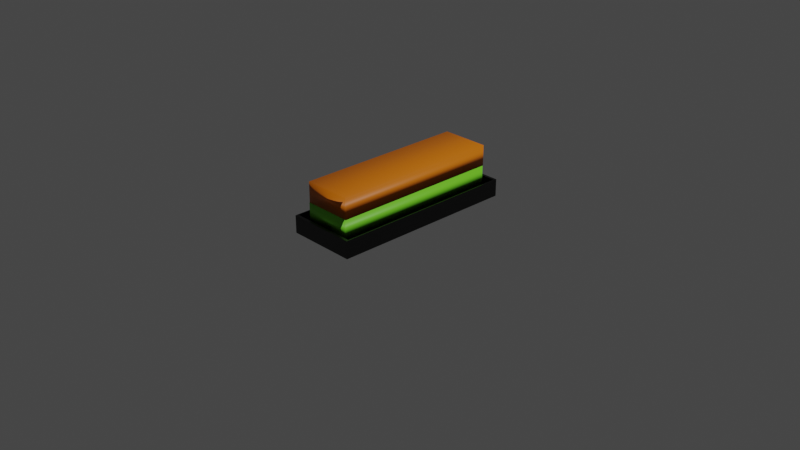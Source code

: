 # Source: BROWNIES.blend  (saved by Blender 2.92.15; exported with 4.5.12 LTS)
import bpy
from mathutils import Matrix  # noqa: F401  (used for matrix-valued properties, if any)

bpy.ops.wm.read_factory_settings(use_empty=True)
scene = bpy.context.scene
scene.name = 'Scene'

# ---- collections
col_collection = bpy.data.collections.new('Collection'); scene.collection.children.link(col_collection)

# ---- materials (node trees are filled in below, after node groups)
mat_material = bpy.data.materials.new('Material')
mat_material.alpha_threshold = 0.0
mat_material.use_transparent_shadow = False
mat_material.line_color = (0.0, 0.0, 0.0, 1.0)
mat_material_003 = bpy.data.materials.new('Material.003')
mat_material_003.use_transparent_shadow = False
mat_material_002 = bpy.data.materials.new('Material.002')
mat_material_002.use_transparent_shadow = False

# ---- material node trees
mat_material.use_nodes = True; mat_material.node_tree.nodes.clear()
_N = mat_material.node_tree.nodes; _L = mat_material.node_tree.links
n0 = _N.new('ShaderNodeOutputMaterial'); n0.name = 'Material Output'; n0.location = (300, 300)
n1 = _N.new('ShaderNodeBsdfPrincipled'); n1.name = 'Principled BSDF'; n1.location = (10, 300)
n1.distribution = 'GGX'
n1.subsurface_method = 'BURLEY'
n1.inputs[0].default_value = (0.0, 0.0, 0.0, 1.0)
n1.inputs[2].default_value = 0.4
n1.inputs[3].default_value = 1.45
n1.inputs[27].default_value = (0.0, 0.0, 0.0, 1.0)
n1.inputs[28].default_value = 1.0
_L.new(n1.outputs[0], n0.inputs[0])
n0.is_active_output = True
mat_material_003.use_nodes = True; mat_material_003.node_tree.nodes.clear()
_N = mat_material_003.node_tree.nodes; _L = mat_material_003.node_tree.links
n0 = _N.new('ShaderNodeBsdfPrincipled'); n0.name = 'Principled BSDF'; n0.location = (10, 300)
n0.distribution = 'GGX'
n0.subsurface_method = 'BURLEY'
n0.inputs[0].default_value = (0.207, 0.8, 0.02571, 1.0)
n0.inputs[3].default_value = 1.45
n0.inputs[27].default_value = (0.0, 0.0, 0.0, 1.0)
n0.inputs[28].default_value = 1.0
n1 = _N.new('ShaderNodeOutputMaterial'); n1.name = 'Material Output'; n1.location = (300, 300)
_L.new(n0.outputs[0], n1.inputs[0])
n1.is_active_output = True
mat_material_002.use_nodes = True; mat_material_002.node_tree.nodes.clear()
_N = mat_material_002.node_tree.nodes; _L = mat_material_002.node_tree.links
n0 = _N.new('ShaderNodeBsdfPrincipled'); n0.name = 'Principled BSDF'; n0.location = (10, 300)
n0.distribution = 'GGX'
n0.subsurface_method = 'BURLEY'
n0.inputs[0].default_value = (0.8, 0.1887, 0.0, 1.0)
n0.inputs[3].default_value = 1.45
n0.inputs[27].default_value = (0.0, 0.0, 0.0, 1.0)
n0.inputs[28].default_value = 1.0
n1 = _N.new('ShaderNodeOutputMaterial'); n1.name = 'Material Output'; n1.location = (300, 300)
_L.new(n0.outputs[0], n1.inputs[0])
n1.is_active_output = True

# ---- world
world_world = bpy.data.worlds.new('World'); scene.world = world_world
world_world.use_nodes = True; world_world.node_tree.nodes.clear()
_N = world_world.node_tree.nodes; _L = world_world.node_tree.links
n0 = _N.new('ShaderNodeOutputWorld'); n0.name = 'World Output'; n0.location = (300, 300)
n1 = _N.new('ShaderNodeBackground'); n1.name = 'Background'; n1.location = (10, 300)
n1.inputs[0].default_value = (0.05088, 0.05088, 0.05088, 1.0)
_L.new(n1.outputs[0], n0.inputs[0])
n0.is_active_output = True
world_world.color = (0.05088, 0.05088, 0.05088)
world_world.use_sun_shadow = False
world_world.sun_shadow_jitter_overblur = 0.0

# ---- cameras
cam_camera = bpy.data.cameras.new('Camera')
cam_camera.clip_end = 100.0
cam_camera.ortho_scale = 7.314

# ---- lights
light_light = bpy.data.lights.new('Light', 'POINT')
light_light.transmission_factor = 0.0
light_light.energy = 1000.0
light_light.shadow_soft_size = 0.1
light_light.shadow_maximum_resolution = 0.006
light_light.use_absolute_resolution = True

# ---- meshes
me_cube = bpy.data.meshes.new('Cube')
me_cube.from_pydata([(1.0, 1.0, 1.0), (1.0, 1.0, -1.0), (1.0, -1.0, 1.0), (1.0, -1.0, -1.0), (-1.0, 1.0, 1.0), (-1.0, 1.0, -1.0), (-1.0, -1.0, 1.0), (-1.0, -1.0, -1.0)], [], [(3, 2, 6, 7), (7, 6, 4, 5), (5, 1, 3, 7), (1, 0, 2, 3), (5, 4, 0, 1)])
_uv = me_cube.uv_layers.new(name='UVMap')
_uv.uv.foreach_set('vector', [0.375, 0.75, 0.625, 0.75, 0.625, 1.0, 0.375, 1.0, 0.375, 0.0, 0.625, 0.0, 0.625, 0.25, 0.375, 0.25, 0.125, 0.5, 0.375, 0.5, 0.375, 0.75, 0.125, 0.75, 0.375, 0.5, 0.625, 0.5, 0.625, 0.75, 0.375, 0.75, 0.375, 0.25, 0.625, 0.25, 0.625, 0.5, 0.375, 0.5])
me_cube.materials.append(mat_material)
me_cube.use_remesh_preserve_volume = False
me_cube.use_remesh_preserve_attributes = False
me_cube.use_mirror_vertex_groups = False
me_cube.update()
me_plane_005 = bpy.data.meshes.new('Plane.005')
me_plane_005.from_pydata([(-1.0, -1.0, 0.0), (1.0, -1.0, 0.0), (-1.0, 1.0, 0.0), (1.0, 1.0, 0.0)], [], [(0, 1, 3, 2)])
_uv = me_plane_005.uv_layers.new(name='UVMap')
_uv.uv.foreach_set('vector', [0.0, 0.0, 1.0, 0.0, 1.0, 1.0, 0.0, 1.0])
me_plane_005.use_remesh_fix_poles = True
me_plane_005.use_remesh_preserve_attributes = False
me_plane_005.use_mirror_vertex_groups = False
me_plane_005.update()
me_cube_005 = bpy.data.meshes.new('Cube.005')
me_cube_005.from_pydata([(-1.0, -1.0, -1.0), (-1.0, -1.0, 1.0), (-1.0, 1.0, -1.0), (-1.0, 1.0, 1.0), (1.0, -1.0, -1.0), (1.0, -1.0, 1.0), (1.0, 1.0, -1.0), (1.0, 1.0, 1.0)], [], [(0, 1, 3, 2), (2, 3, 7, 6), (6, 7, 5, 4), (4, 5, 1, 0), (2, 6, 4, 0), (7, 3, 1, 5)])
me_cube_005.polygons.foreach_set('use_smooth', [True] * 6)
_uv = me_cube_005.uv_layers.new(name='UVMap')
_uv.uv.foreach_set('vector', [0.375, 0.0, 0.625, 0.0, 0.625, 0.25, 0.375, 0.25, 0.375, 0.25, 0.625, 0.25, 0.625, 0.5, 0.375, 0.5, 0.375, 0.5, 0.625, 0.5, 0.625, 0.75, 0.375, 0.75, 0.375, 0.75, 0.625, 0.75, 0.625, 1.0, 0.375, 1.0, 0.125, 0.5, 0.375, 0.5, 0.375, 0.75, 0.125, 0.75, 0.625, 0.5, 0.875, 0.5, 0.875, 0.75, 0.625, 0.75])
me_cube_005.materials.append(mat_material_003)
me_cube_005.use_remesh_fix_poles = True
me_cube_005.use_remesh_preserve_attributes = False
me_cube_005.use_mirror_vertex_groups = False
me_cube_005.update()
me_cube_010 = bpy.data.meshes.new('Cube.010')
me_cube_010.from_pydata([(-1.0, -1.0, -1.0), (-1.0, -1.0, 1.0), (-1.0, 1.0, -1.0), (-1.0, 1.0, 1.0), (1.0, -1.0, -1.0), (1.0, -1.0, 1.0), (1.0, 1.0, -1.0), (1.0, 1.0, 1.0)], [], [(0, 1, 3, 2), (2, 3, 7, 6), (6, 7, 5, 4), (4, 5, 1, 0), (2, 6, 4, 0), (7, 3, 1, 5)])
me_cube_010.polygons.foreach_set('use_smooth', [True] * 6)
_uv = me_cube_010.uv_layers.new(name='UVMap')
_uv.uv.foreach_set('vector', [0.375, 0.0, 0.625, 0.0, 0.625, 0.25, 0.375, 0.25, 0.375, 0.25, 0.625, 0.25, 0.625, 0.5, 0.375, 0.5, 0.375, 0.5, 0.625, 0.5, 0.625, 0.75, 0.375, 0.75, 0.375, 0.75, 0.625, 0.75, 0.625, 1.0, 0.375, 1.0, 0.125, 0.5, 0.375, 0.5, 0.375, 0.75, 0.125, 0.75, 0.625, 0.5, 0.875, 0.5, 0.875, 0.75, 0.625, 0.75])
me_cube_010.materials.append(mat_material_002)
me_cube_010.use_remesh_fix_poles = True
me_cube_010.use_remesh_preserve_attributes = False
me_cube_010.use_mirror_vertex_groups = False
me_cube_010.update()

# ---- objects
ob_cube = bpy.data.objects.new('Cube', me_cube)
ob_light = bpy.data.objects.new('Light', light_light)
ob_camera = bpy.data.objects.new('Camera', cam_camera)
ob_plane_005 = bpy.data.objects.new('Plane.005', me_plane_005)
ob_cube_001 = bpy.data.objects.new('Cube.001', me_cube_005)
ob_cube_002 = bpy.data.objects.new('Cube.002', me_cube_010)

# ---- transforms, parenting, visibility, modifiers, constraints
ob_cube.location = (0.0, 0.002036, 0.1513)
ob_cube.scale = (0.3782, 1.025, 0.09443)
ob_cube.lock_rotations_4d = False
ob_cube.empty_display_type = 'ARROWS'
ob_cube.lineart.crease_threshold = 0.0
_m = ob_cube.modifiers.new('Solidify', 'SOLIDIFY')
_m.thickness = 0.04
ob_light.location = (4.076, 1.005, 5.904)
ob_light.rotation_euler = (0.6503, 0.05522, 1.866)
ob_light.lock_rotations_4d = False
ob_light.empty_display_type = 'ARROWS'
ob_light.color = (0.0, 0.0, 0.0, 0.0)
ob_light.lineart.crease_threshold = 0.0
ob_camera.location = (7.359, -6.926, 4.958)
ob_camera.rotation_euler = (1.109, 0.0, 0.8149)
ob_camera.lock_rotations_4d = False
ob_camera.empty_display_type = 'ARROWS'
ob_camera.color = (0.0, 0.0, 0.0, 0.0)
ob_camera.display_type = 'WIRE'
ob_camera.lineart.crease_threshold = 0.0
ob_plane_005.location = (-0.1896, 0.6096, 0.2968)
ob_plane_005.rotation_euler = (-0.07273, -0.03369, -0.591)
ob_plane_005.scale = (0.01681, 0.04995, 0.05596)
ob_plane_005.lineart.crease_threshold = 0.0
ob_cube_001.location = (0.0, 0.0, 0.2818)
ob_cube_001.scale = (0.2616, 0.9376, 0.1125)
ob_cube_001.lineart.crease_threshold = 0.0
ob_cube_002.location = (0.002037, 0.002848, 0.5043)
ob_cube_002.scale = (0.2616, 0.9376, 0.1125)
ob_cube_002.lineart.crease_threshold = 0.0

# ---- collection membership
col_collection.objects.link(ob_cube)
col_collection.objects.link(ob_light)
col_collection.objects.link(ob_camera)
col_collection.objects.link(ob_plane_005)
col_collection.objects.link(ob_cube_001)
col_collection.objects.link(ob_cube_002)

# ---- scene / render settings (as saved in the file)
scene.camera = ob_camera
scene.frame_start = 1; scene.frame_end = 250; scene.frame_set(1)
scene.render.engine = 'BLENDER_EEVEE_NEXT'
scene.cycles.use_denoising = False
scene.cycles.samples = 128
scene.cycles.sampling_pattern = 'TABULATED_SOBOL'
scene.cycles.use_adaptive_sampling = False
scene.cycles.use_light_tree = False
scene.view_settings.view_transform = 'Filmic'
bpy.context.view_layer.update()
